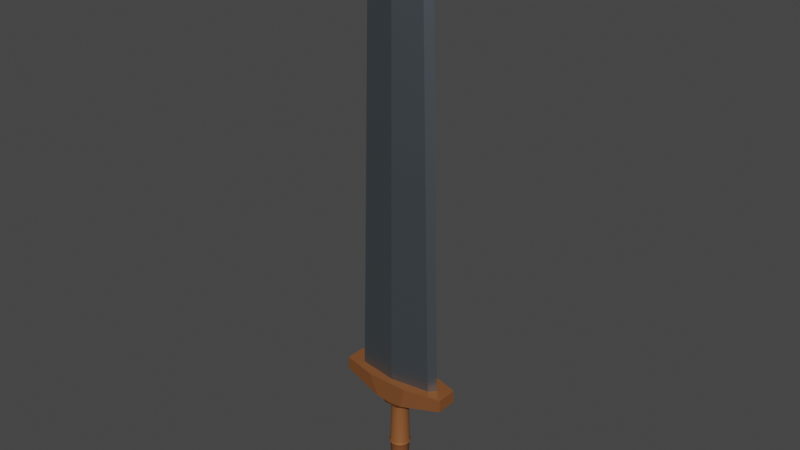 # Source: Sword.blend  (saved by Blender 2.93.20; exported with 4.5.12 LTS)
import bpy
from mathutils import Matrix  # noqa: F401  (used for matrix-valued properties, if any)

bpy.ops.wm.read_factory_settings(use_empty=True)
scene = bpy.context.scene
scene.name = 'Scene'

# ---- collections
col_collection = bpy.data.collections.new('Collection'); scene.collection.children.link(col_collection)

# ---- materials (node trees are filled in below, after node groups)
mat_sword_mat = bpy.data.materials.new('Sword_MAT')
mat_sword_mat.alpha_threshold = 0.0
mat_sword_mat.use_transparent_shadow = False
mat_sword_mat.line_color = (0.0, 0.0, 0.0, 1.0)
mat_hilt_mat = bpy.data.materials.new('Hilt_MAT')
mat_hilt_mat.use_transparent_shadow = False

# ---- node groups
ng_auto_smooth = bpy.data.node_groups.new('Auto Smooth', 'GeometryNodeTree')
_s = ng_auto_smooth.interface.new_socket(name='Geometry', in_out='OUTPUT', socket_type='NodeSocketGeometry')
_s = ng_auto_smooth.interface.new_socket(name='Geometry', in_out='INPUT', socket_type='NodeSocketGeometry')
_s = ng_auto_smooth.interface.new_socket(name='Angle', in_out='INPUT', socket_type='NodeSocketFloat')
_s.subtype = 'ANGLE'
_s.min_value = 0.0
_s.max_value = 3.142
ng_auto_smooth.is_modifier = True
_N = ng_auto_smooth.nodes; _L = ng_auto_smooth.links
n0 = _N.new('NodeGroupOutput'); n0.name = 'Group Output'; n0.location = (480, -100)
n1 = _N.new('NodeGroupInput'); n1.name = 'Group Input'; n1.location = (-420, -300)
n2 = _N.new('NodeGroupInput'); n2.name = 'Group Input.001'; n2.location = (-60, -100)
n3 = _N.new('GeometryNodeSetShadeSmooth'); n3.name = 'Set Shade Smooth'; n3.location = (120, -100)
n3.domain = 'EDGE'
n4 = _N.new('GeometryNodeSetShadeSmooth'); n4.name = 'Set Shade Smooth.001'; n4.location = (300, -100)
n5 = _N.new('GeometryNodeInputMeshEdgeAngle'); n5.name = 'Edge Angle'; n5.location = (-420, -220)
n6 = _N.new('GeometryNodeInputEdgeSmooth'); n6.name = 'Is Edge Smooth'; n6.location = (-60, -160)
n7 = _N.new('GeometryNodeInputShadeSmooth'); n7.name = 'Is Face Smooth'; n7.location = (-240, -340)
n8 = _N.new('FunctionNodeBooleanMath'); n8.name = 'Boolean Math'; n8.location = (-60, -220)
n9 = _N.new('FunctionNodeCompare'); n9.name = 'Compare'; n9.location = (-240, -180)
n9.operation = 'LESS_EQUAL'
_L.new(n5.outputs[0], n9.inputs[0])
_L.new(n4.outputs[0], n0.inputs[0])
_L.new(n1.outputs[1], n9.inputs[1])
_L.new(n9.outputs[0], n8.inputs[0])
_L.new(n7.outputs[0], n8.inputs[1])
_L.new(n2.outputs[0], n3.inputs[0])
_L.new(n6.outputs[0], n3.inputs[1])
_L.new(n3.outputs[0], n4.inputs[0])
_L.new(n8.outputs[0], n3.inputs[2])
n0.is_active_output = True

# ---- material node trees
mat_sword_mat.use_nodes = True; mat_sword_mat.node_tree.nodes.clear()
_N = mat_sword_mat.node_tree.nodes; _L = mat_sword_mat.node_tree.links
n0 = _N.new('ShaderNodeOutputMaterial'); n0.name = 'Material Output'; n0.location = (300, 300)
n1 = _N.new('ShaderNodeBsdfPrincipled'); n1.name = 'Principled BSDF'; n1.location = (10, 300)
n1.distribution = 'GGX'
n1.subsurface_method = 'BURLEY'
n1.inputs[0].default_value = (0.2025, 0.237, 0.2668, 1.0)
n1.inputs[1].default_value = 0.875
n1.inputs[2].default_value = 0.4
n1.inputs[3].default_value = 1.45
n1.inputs[13].default_value = 0.0
n1.inputs[27].default_value = (0.0, 0.0, 0.0, 1.0)
n1.inputs[28].default_value = 1.0
_L.new(n1.outputs[0], n0.inputs[0])
n0.is_active_output = True
mat_hilt_mat.use_nodes = True; mat_hilt_mat.node_tree.nodes.clear()
_N = mat_hilt_mat.node_tree.nodes; _L = mat_hilt_mat.node_tree.links
n0 = _N.new('ShaderNodeBsdfPrincipled'); n0.name = 'Principled BSDF'; n0.location = (10, 300)
n0.distribution = 'GGX'
n0.subsurface_method = 'BURLEY'
n0.inputs[0].default_value = (0.3264, 0.1226, 0.04462, 1.0)
n0.inputs[1].default_value = 0.3824
n0.inputs[3].default_value = 1.45
n0.inputs[13].default_value = 0.0
n0.inputs[27].default_value = (0.0, 0.0, 0.0, 1.0)
n0.inputs[28].default_value = 1.0
n1 = _N.new('ShaderNodeOutputMaterial'); n1.name = 'Material Output'; n1.location = (300, 300)
_L.new(n0.outputs[0], n1.inputs[0])
n1.is_active_output = True

# ---- world
world_world = bpy.data.worlds.new('World'); scene.world = world_world
world_world.use_nodes = True; world_world.node_tree.nodes.clear()
_N = world_world.node_tree.nodes; _L = world_world.node_tree.links
n0 = _N.new('ShaderNodeOutputWorld'); n0.name = 'World Output'; n0.location = (300, 300)
n1 = _N.new('ShaderNodeBackground'); n1.name = 'Background'; n1.location = (10, 300)
n1.inputs[0].default_value = (0.05088, 0.05088, 0.05088, 1.0)
_L.new(n1.outputs[0], n0.inputs[0])
n0.is_active_output = True
world_world.color = (0.05088, 0.05088, 0.05088)
world_world.use_sun_shadow = False
world_world.sun_shadow_jitter_overblur = 0.0

# ---- meshes
me_cube = bpy.data.meshes.new('Cube')
me_cube.from_pydata([(0.1538, 0.03032, 2.383), (0.2129, 0.03592, 0.2383), (0.1538, -0.03032, 2.383), (0.2129, -0.03592, 0.2383), (0.1832, 0.0, 2.522), (0.2452, 0.0, 0.2383), (0.1834, 0.03312, 1.311), (0.1834, -0.03312, 1.311), (0.2142, 0.0, 1.38), (-0.1538, 0.03032, 2.383), (-0.2129, 0.03592, 0.2383), (-0.1538, -0.03032, 2.383), (-0.2129, -0.03592, 0.2383), (-0.1832, 0.0, 2.522), (-0.2452, 0.0, 0.2383), (0.0, 0.06889, 0.2383), (0.0, -0.05814, 2.383), (0.0, -0.06889, 0.2383), (0.0, 0.05814, 2.383), (0.0, 0.0, 0.2383), (0.0, 0.0, 2.789), (-0.1834, 0.03312, 1.311), (-0.1834, -0.03312, 1.311), (-0.2142, 0.0, 1.38), (0.0, 0.06351, 1.311), (0.0, -0.06351, 1.311), (0.3056, -0.05653, 0.2405), (0.3056, -0.05653, 0.3098), (0.3056, 0.05653, 0.2405), (0.3056, 0.05653, 0.3098), (0.06142, -0.05994, 0.1573), (0.06142, 0.05994, 0.1573), (0.1144, 0.1041, 0.3135), (0.07465, -0.08903, 0.1838), (0.07465, 0.08903, 0.1838), (0.1144, -0.1041, 0.3135), (0.3056, 0.0, 0.2405), (0.3056, 0.0, 0.3098), (0.07225, 0.0, 0.1573), (0.1144, 0.0, 0.3135), (0.07465, 0.0, 0.1838), (0.03612, 0.07673, 0.1573), (0.03612, -0.07673, 0.1573), (0.05722, -0.1041, 0.3135), (0.05722, 0.1041, 0.3135), (0.03732, 0.08903, 0.1818), (0.03612, 0.0, 0.1573), (0.05722, 0.0, 0.3135), (0.03732, -0.08903, 0.1818), (-0.3056, -0.05653, 0.2405), (-0.3056, -0.05653, 0.3098), (-0.3056, 0.05653, 0.2405), (-0.3056, 0.05653, 0.3098), (0.0, 0.07673, 0.1573), (0.0, 0.1041, 0.3135), (0.0, -0.07673, 0.1573), (0.0, -0.1041, 0.3135), (-0.06142, -0.05994, 0.1573), (-0.06142, 0.05994, 0.1573), (-0.1144, 0.1041, 0.3135), (-0.07465, -0.08903, 0.1838), (-0.07465, 0.08903, 0.1838), (-0.1144, -0.1041, 0.3135), (0.0, -0.08903, 0.1799), (0.0, 0.08903, 0.1799), (-0.3056, 0.0, 0.2405), (-0.3056, 0.0, 0.3098), (0.0, 0.0, 0.3135), (0.0, 0.0, 0.1573), (-0.07225, 0.0, 0.1573), (-0.1144, 0.0, 0.3135), (-0.07465, 0.0, 0.1838), (-0.03612, 0.07673, 0.1573), (-0.03612, -0.07673, 0.1573), (-0.05722, -0.1041, 0.3135), (-0.05722, 0.1041, 0.3135), (-0.03732, 0.08903, 0.1818), (-0.03612, 0.0, 0.1573), (-0.05722, 0.0, 0.3135), (-0.03732, -0.08903, 0.1818), (6.047e-10, 0.008738, -0.4437), (0.0, 0.05823, 0.1709), (0.003344, 0.008073, -0.4437), (0.02229, 0.0538, 0.1709), (0.006179, 0.006179, -0.4437), (0.04118, 0.04118, 0.1709), (0.008073, 0.003344, -0.4437), (0.0538, 0.02229, 0.1709), (0.008738, -9.003e-10, -0.4437), (0.05823, -2.546e-09, 0.1709), (0.008073, -0.003344, -0.4437), (0.0538, -0.02229, 0.1709), (0.006179, -0.006179, -0.4437), (0.04118, -0.04118, 0.1709), (0.003344, -0.008073, -0.4437), (0.02229, -0.0538, 0.1709), (-1.592e-10, -0.008738, -0.4437), (-5.091e-09, -0.05823, 0.1709), (-0.003344, -0.008073, -0.4437), (-0.02229, -0.0538, 0.1709), (-0.006179, -0.006179, -0.4437), (-0.04118, -0.04118, 0.1709), (-0.008073, -0.003344, -0.4437), (-0.0538, -0.02229, 0.1709), (-0.008738, -4.141e-10, -0.4437), (-0.05823, 6.944e-10, 0.1709), (-0.008073, 0.003344, -0.4437), (-0.0538, 0.02229, 0.1709), (-0.006179, 0.006179, -0.4437), (-0.04118, 0.04118, 0.1709), (-0.003344, 0.008073, -0.4437), (-0.02229, 0.0538, 0.1709), (0.0, 0.05823, -0.3891), (0.02229, 0.0538, -0.3891), (0.04118, 0.04118, -0.3891), (0.0538, 0.02229, -0.3891), (0.05823, -2.546e-09, -0.3891), (0.0538, -0.02229, -0.3891), (0.04118, -0.04118, -0.3891), (0.02229, -0.0538, -0.3891), (-5.091e-09, -0.05823, -0.3891), (-0.02229, -0.0538, -0.3891), (-0.04118, -0.04118, -0.3891), (-0.0538, -0.02229, -0.3891), (-0.05823, 6.944e-10, -0.3891), (-0.0538, 0.02229, -0.3891), (-0.04118, 0.04118, -0.3891), (-0.02229, 0.0538, -0.3891), (0.01382, 0.03336, -0.4183), (0.02553, 0.02553, -0.4183), (0.03336, 0.01382, -0.4183), (0.03611, -1.88e-09, -0.4183), (0.03336, -0.01382, -0.4183), (0.02553, -0.02553, -0.4183), (0.01382, -0.03336, -0.4183), (-2.978e-09, -0.03611, -0.4183), (-0.01382, -0.03336, -0.4183), (-0.02553, -0.02553, -0.4183), (-0.03336, -0.01382, -0.4183), (-0.03611, 1.284e-10, -0.4183), (-0.03336, 0.01382, -0.4183), (-0.02553, 0.02553, -0.4183), (-0.01382, 0.03336, -0.4183), (1.787e-10, 0.03611, -0.4183), (-7.698e-12, 0.05906, -0.1091), (0.0226, 0.05457, -0.1091), (0.04176, 0.04176, -0.1091), (0.05457, 0.0226, -0.1091), (0.05906, -2.585e-09, -0.1091), (0.05457, -0.0226, -0.1091), (0.04176, -0.04176, -0.1091), (0.0226, -0.05457, -0.1091), (-5.171e-09, -0.05906, -0.1091), (-0.0226, -0.05457, -0.1091), (-0.04176, -0.04176, -0.1091), (-0.05457, -0.0226, -0.1091), (-0.05906, 7.014e-10, -0.1091), (-0.05457, 0.0226, -0.1091), (-0.04176, 0.04176, -0.1091), (-0.0226, 0.05457, -0.1091), (0.0173, 0.04177, -0.3176), (0.03197, 0.03197, -0.3176), (0.04177, 0.0173, -0.3176), (0.04521, -1.885e-09, -0.3176), (0.04177, -0.0173, -0.3176), (0.03197, -0.03197, -0.3176), (0.0173, -0.04177, -0.3176), (-3.794e-09, -0.04521, -0.3176), (-0.0173, -0.04177, -0.3176), (-0.03197, -0.03197, -0.3176), (-0.04177, -0.0173, -0.3176), (-0.04521, 6.301e-10, -0.3176), (-0.04177, 0.0173, -0.3176), (-0.03197, 0.03197, -0.3176), (-0.0173, 0.04177, -0.3176), (1.591e-10, 0.04521, -0.3176), (9.559e-11, 0.04392, -0.2934), (0.01681, 0.04058, -0.2934), (0.03106, 0.03106, -0.2934), (0.04058, 0.01681, -0.2934), (0.04392, -1.844e-09, -0.2934), (0.04058, -0.01681, -0.2934), (0.03106, -0.03106, -0.2934), (0.01681, -0.04058, -0.2934), (-3.744e-09, -0.04392, -0.2934), (-0.01681, -0.04058, -0.2934), (-0.03106, -0.03106, -0.2934), (-0.04058, -0.01681, -0.2934), (-0.04392, 5.993e-10, -0.2934), (-0.04058, 0.01681, -0.2934), (-0.03106, 0.03106, -0.2934), (-0.01681, 0.04058, -0.2934), (0.01935, 0.04671, -0.3055), (0.03575, 0.03575, -0.3055), (0.04671, 0.01935, -0.3055), (0.05056, -2.17e-09, -0.3055), (0.04671, -0.01935, -0.3055), (0.03575, -0.03575, -0.3055), (0.01935, -0.04671, -0.3055), (-4.317e-09, -0.05056, -0.3055), (-0.01935, -0.04671, -0.3055), (-0.03575, -0.03575, -0.3055), (-0.04671, -0.01935, -0.3055), (-0.05056, 6.427e-10, -0.3055), (-0.04671, 0.01935, -0.3055), (-0.03575, 0.03575, -0.3055), (-0.01935, 0.04671, -0.3055), (1.024e-10, 0.05056, -0.3055), (4.14e-11, 0.05113, -0.1232), (0.01957, 0.04724, -0.1232), (0.03616, 0.03616, -0.1232), (0.04724, 0.01957, -0.1232), (0.05113, -2.173e-09, -0.1232), (0.04724, -0.01957, -0.1232), (0.03616, -0.03616, -0.1232), (0.01957, -0.04724, -0.1232), (-4.429e-09, -0.05113, -0.1232), (-0.01957, -0.04724, -0.1232), (-0.03616, -0.03616, -0.1232), (-0.04724, -0.01957, -0.1232), (-0.05113, 6.72e-10, -0.1232), (-0.04724, 0.01957, -0.1232), (-0.03616, 0.03616, -0.1232), (-0.01957, 0.04724, -0.1232), (3.355e-11, 0.05231, -0.09392), (0.02002, 0.04833, -0.09392), (0.03699, 0.03699, -0.09392), (0.04833, 0.02002, -0.09392), (0.05231, -2.23e-09, -0.09392), (0.04833, -0.02002, -0.09392), (0.03699, -0.03699, -0.09392), (0.02002, -0.04833, -0.09392), (-4.539e-09, -0.05231, -0.09392), (-0.02002, -0.04833, -0.09392), (-0.03699, -0.03699, -0.09392), (-0.04833, -0.02002, -0.09392), (-0.05231, 6.798e-10, -0.09392), (-0.04833, 0.02002, -0.09392), (-0.03699, 0.03699, -0.09392), (-0.02002, 0.04833, -0.09392), (1.832e-10, 0.04618, 0.1375), (0.01767, 0.04267, 0.1375), (0.03266, 0.03266, 0.1375), (0.04267, 0.01767, 0.1375), (0.04618, -2.053e-09, 0.1375), (0.04267, -0.01767, 0.1375), (0.03266, -0.03266, 0.1375), (0.01767, -0.04267, 0.1375), (-3.854e-09, -0.04618, 0.1375), (-0.01767, -0.04267, 0.1375), (-0.03266, -0.03266, 0.1375), (-0.04267, -0.01767, 0.1375), (-0.04618, 5.165e-10, 0.1375), (-0.04267, 0.01767, 0.1375), (-0.03266, 0.03266, 0.1375), (-0.01767, 0.04267, 0.1375), (1.203e-10, 0.05598, 0.1428), (0.02142, 0.05172, 0.1428), (0.03958, 0.03958, 0.1428), (0.05172, 0.02142, 0.1428), (0.05598, -2.436e-09, 0.1428), (0.05172, -0.02142, 0.1428), (0.03958, -0.03958, 0.1428), (0.02142, -0.05172, 0.1428), (-4.774e-09, -0.05598, 0.1428), (-0.02142, -0.05172, 0.1428), (-0.03958, -0.03958, 0.1428), (-0.05172, -0.02142, 0.1428), (-0.05598, 6.785e-10, 0.1428), (-0.05172, 0.02142, 0.1428), (-0.03958, 0.03958, 0.1428), (-0.02142, 0.05172, 0.1428)], [], [(19, 5, 3, 17), (8, 4, 2, 7), (24, 18, 0, 6), (6, 0, 4, 8), (15, 1, 5, 19), (0, 18, 20, 4), (7, 2, 16, 25), (4, 20, 16, 2), (3, 7, 25, 17), (1, 6, 8, 5), (15, 24, 6, 1), (5, 8, 7, 3), (19, 17, 12, 14), (23, 22, 11, 13), (24, 21, 9, 18), (21, 23, 13, 9), (15, 19, 14, 10), (9, 13, 20, 18), (22, 25, 16, 11), (13, 11, 16, 20), (12, 17, 25, 22), (10, 14, 23, 21), (15, 10, 21, 24), (14, 12, 22, 23), (34, 32, 29, 28), (36, 37, 27, 26), (40, 36, 26, 33), (47, 67, 56, 43), (48, 43, 56, 63), (46, 38, 30, 42), (45, 44, 32, 34), (37, 39, 35, 27), (26, 27, 35, 33), (38, 40, 33, 30), (42, 48, 63, 55), (41, 45, 34, 31), (31, 34, 40, 38), (29, 32, 39, 37), (41, 31, 38, 46), (44, 54, 67, 47), (34, 28, 36, 40), (28, 29, 37, 36), (32, 44, 47, 39), (53, 41, 46, 68), (53, 64, 45, 41), (30, 33, 48, 42), (64, 54, 44, 45), (68, 46, 42, 55), (33, 35, 43, 48), (39, 47, 43, 35), (61, 51, 52, 59), (65, 49, 50, 66), (71, 60, 49, 65), (78, 74, 56, 67), (79, 63, 56, 74), (77, 73, 57, 69), (76, 61, 59, 75), (66, 50, 62, 70), (49, 60, 62, 50), (69, 57, 60, 71), (73, 55, 63, 79), (72, 58, 61, 76), (58, 69, 71, 61), (52, 66, 70, 59), (72, 77, 69, 58), (75, 78, 67, 54), (61, 71, 65, 51), (51, 65, 66, 52), (59, 70, 78, 75), (53, 68, 77, 72), (53, 72, 76, 64), (57, 73, 79, 60), (64, 76, 75, 54), (68, 55, 73, 77), (60, 79, 74, 62), (70, 62, 74, 78), (256, 81, 83, 257), (257, 83, 85, 258), (258, 85, 87, 259), (259, 87, 89, 260), (260, 89, 91, 261), (261, 91, 93, 262), (262, 93, 95, 263), (263, 95, 97, 264), (264, 97, 99, 265), (265, 99, 101, 266), (266, 101, 103, 267), (267, 103, 105, 268), (268, 105, 107, 269), (269, 107, 109, 270), (83, 81, 111, 109, 107, 105, 103, 101, 99, 97, 95, 93, 91, 89, 87, 85), (270, 109, 111, 271), (271, 111, 81, 256), (80, 82, 84, 86, 88, 90, 92, 94, 96, 98, 100, 102, 104, 106, 108, 110), (142, 127, 112, 143), (141, 126, 127, 142), (140, 125, 126, 141), (139, 124, 125, 140), (138, 123, 124, 139), (137, 122, 123, 138), (136, 121, 122, 137), (135, 120, 121, 136), (134, 119, 120, 135), (133, 118, 119, 134), (132, 117, 118, 133), (131, 116, 117, 132), (130, 115, 116, 131), (129, 114, 115, 130), (128, 113, 114, 129), (143, 112, 113, 128), (80, 143, 128, 82), (82, 128, 129, 84), (84, 129, 130, 86), (86, 130, 131, 88), (88, 131, 132, 90), (90, 132, 133, 92), (92, 133, 134, 94), (94, 134, 135, 96), (96, 135, 136, 98), (98, 136, 137, 100), (100, 137, 138, 102), (102, 138, 139, 104), (104, 139, 140, 106), (106, 140, 141, 108), (108, 141, 142, 110), (110, 142, 143, 80), (223, 159, 144, 208), (222, 158, 159, 223), (221, 157, 158, 222), (220, 156, 157, 221), (219, 155, 156, 220), (218, 154, 155, 219), (217, 153, 154, 218), (216, 152, 153, 217), (215, 151, 152, 216), (214, 150, 151, 215), (213, 149, 150, 214), (212, 148, 149, 213), (211, 147, 148, 212), (210, 146, 147, 211), (209, 145, 146, 210), (208, 144, 145, 209), (112, 175, 160, 113), (113, 160, 161, 114), (114, 161, 162, 115), (115, 162, 163, 116), (116, 163, 164, 117), (117, 164, 165, 118), (118, 165, 166, 119), (119, 166, 167, 120), (120, 167, 168, 121), (121, 168, 169, 122), (122, 169, 170, 123), (123, 170, 171, 124), (124, 171, 172, 125), (125, 172, 173, 126), (126, 173, 174, 127), (127, 174, 175, 112), (207, 176, 177, 192), (192, 177, 178, 193), (193, 178, 179, 194), (194, 179, 180, 195), (195, 180, 181, 196), (196, 181, 182, 197), (197, 182, 183, 198), (198, 183, 184, 199), (199, 184, 185, 200), (200, 185, 186, 201), (201, 186, 187, 202), (202, 187, 188, 203), (203, 188, 189, 204), (204, 189, 190, 205), (205, 190, 191, 206), (206, 191, 176, 207), (174, 206, 207, 175), (173, 205, 206, 174), (172, 204, 205, 173), (171, 203, 204, 172), (170, 202, 203, 171), (169, 201, 202, 170), (168, 200, 201, 169), (167, 199, 200, 168), (166, 198, 199, 167), (165, 197, 198, 166), (164, 196, 197, 165), (163, 195, 196, 164), (162, 194, 195, 163), (161, 193, 194, 162), (160, 192, 193, 161), (175, 207, 192, 160), (176, 208, 209, 177), (177, 209, 210, 178), (178, 210, 211, 179), (179, 211, 212, 180), (180, 212, 213, 181), (181, 213, 214, 182), (182, 214, 215, 183), (183, 215, 216, 184), (184, 216, 217, 185), (185, 217, 218, 186), (186, 218, 219, 187), (187, 219, 220, 188), (188, 220, 221, 189), (189, 221, 222, 190), (190, 222, 223, 191), (191, 223, 208, 176), (159, 239, 224, 144), (158, 238, 239, 159), (157, 237, 238, 158), (156, 236, 237, 157), (155, 235, 236, 156), (154, 234, 235, 155), (153, 233, 234, 154), (152, 232, 233, 153), (151, 231, 232, 152), (150, 230, 231, 151), (149, 229, 230, 150), (148, 228, 229, 149), (147, 227, 228, 148), (146, 226, 227, 147), (145, 225, 226, 146), (144, 224, 225, 145), (239, 255, 240, 224), (238, 254, 255, 239), (237, 253, 254, 238), (236, 252, 253, 237), (235, 251, 252, 236), (234, 250, 251, 235), (233, 249, 250, 234), (232, 248, 249, 233), (231, 247, 248, 232), (230, 246, 247, 231), (229, 245, 246, 230), (228, 244, 245, 229), (227, 243, 244, 228), (226, 242, 243, 227), (225, 241, 242, 226), (224, 240, 241, 225), (255, 271, 256, 240), (254, 270, 271, 255), (253, 269, 270, 254), (252, 268, 269, 253), (251, 267, 268, 252), (250, 266, 267, 251), (249, 265, 266, 250), (248, 264, 265, 249), (247, 263, 264, 248), (246, 262, 263, 247), (245, 261, 262, 246), (244, 260, 261, 245), (243, 259, 260, 244), (242, 258, 259, 243), (241, 257, 258, 242), (240, 256, 257, 241)])
me_cube.polygons.foreach_set('use_smooth', [True] * 254)
me_cube.polygons.foreach_set('material_index', [0, 0, 0, 0, 0, 0, 0, 0, 0, 0, 0, 0, 0, 0, 0, 0, 0, 0, 0, 0, 0, 0, 0, 0, 1, 1, 1, 1, 1, 1, 1, 1, 1, 1, 1, 1, 1, 1, 1, 1, 1, 1, 1, 1, 1, 1, 1, 1, 1, 1, 1, 1, 1, 1, 1, 1, 1, 1, 1, 1, 1, 1, 1, 1, 1, 1, 1, 1, 1, 1, 1, 1, 1, 1, 1, 1, 1, 1, 1, 1, 1, 1, 1, 1, 1, 1, 1, 1, 1, 1, 1, 1, 1, 1, 1, 1, 1, 1, 1, 1, 1, 1, 1, 1, 1, 1, 1, 1, 1, 1, 1, 1, 1, 1, 1, 1, 1, 1, 1, 1, 1, 1, 1, 1, 1, 1, 1, 1, 1, 1, 1, 1, 1, 1, 1, 1, 1, 1, 1, 1, 1, 1, 1, 1, 1, 1, 1, 1, 1, 1, 1, 1, 1, 1, 1, 1, 1, 1, 1, 1, 1, 1, 1, 1, 1, 1, 1, 1, 1, 1, 1, 1, 1, 1, 1, 1, 1, 1, 1, 1, 1, 1, 1, 1, 1, 1, 1, 1, 1, 1, 1, 1, 1, 1, 1, 1, 1, 1, 1, 1, 1, 1, 1, 1, 1, 1, 1, 1, 1, 1, 1, 1, 1, 1, 1, 1, 1, 1, 1, 1, 1, 1, 1, 1, 1, 1, 1, 1, 1, 1, 1, 1, 1, 1, 1, 1, 1, 1, 1, 1, 1, 1, 1, 1, 1, 1, 1, 1, 1, 1, 1, 1, 1, 1])
_k = set([(15, 24), (16, 20), (16, 25), (17, 25), (18, 20), (18, 24), (32, 34), (33, 35), (33, 48), (34, 45), (45, 64), (48, 63), (59, 61), (60, 62), (60, 79), (61, 76), (63, 79), (64, 76)])
me_cube.attributes.new('sharp_edge', 'BOOLEAN', 'EDGE').data.foreach_set('value', [ (min(e.vertices), max(e.vertices)) in _k for e in me_cube.edges])
_uv = me_cube.uv_layers.new(name='UVMap')
_uv.uv.foreach_set('vector', [0.25, 0.625, 0.375, 0.625, 0.375, 0.75, 0.25, 0.75, 0.5, 0.625, 0.625, 0.625, 0.625, 0.75, 0.5, 0.75, 0.5, 0.375, 0.625, 0.375, 0.625, 0.5, 0.5, 0.5, 0.5, 0.5, 0.625, 0.5, 0.625, 0.625, 0.5, 0.625, 0.25, 0.5, 0.375, 0.5, 0.375, 0.625, 0.25, 0.625, 0.625, 0.5, 0.75, 0.5, 0.75, 0.625, 0.625, 0.625, 0.5, 0.75, 0.625, 0.75, 0.625, 0.875, 0.5, 0.875, 0.625, 0.625, 0.75, 0.625, 0.75, 0.75, 0.625, 0.75, 0.375, 0.75, 0.5, 0.75, 0.5, 0.875, 0.375, 0.875, 0.375, 0.5, 0.5, 0.5, 0.5, 0.625, 0.375, 0.625, 0.375, 0.375, 0.5, 0.375, 0.5, 0.5, 0.375, 0.5, 0.375, 0.625, 0.5, 0.625, 0.5, 0.75, 0.375, 0.75, 0.25, 0.625, 0.25, 0.75, 0.375, 0.75, 0.375, 0.625, 0.5, 0.625, 0.5, 0.75, 0.625, 0.75, 0.625, 0.625, 0.5, 0.375, 0.5, 0.5, 0.625, 0.5, 0.625, 0.375, 0.5, 0.5, 0.5, 0.625, 0.625, 0.625, 0.625, 0.5, 0.25, 0.5, 0.25, 0.625, 0.375, 0.625, 0.375, 0.5, 0.625, 0.5, 0.625, 0.625, 0.75, 0.625, 0.75, 0.5, 0.5, 0.75, 0.5, 0.875, 0.625, 0.875, 0.625, 0.75, 0.625, 0.625, 0.625, 0.75, 0.75, 0.75, 0.75, 0.625, 0.375, 0.75, 0.375, 0.875, 0.5, 0.875, 0.5, 0.75, 0.375, 0.5, 0.375, 0.625, 0.5, 0.625, 0.5, 0.5, 0.375, 0.375, 0.375, 0.5, 0.5, 0.5, 0.5, 0.375, 0.375, 0.625, 0.375, 0.75, 0.5, 0.75, 0.5, 0.625, 0.375, 0.447, 0.625, 0.447, 0.625, 0.5, 0.375, 0.5, 0.375, 0.625, 0.625, 0.625, 0.625, 0.75, 0.375, 0.75, 0.322, 0.625, 0.375, 0.625, 0.375, 0.75, 0.322, 0.75, 0.714, 0.625, 0.75, 0.625, 0.75, 0.75, 0.714, 0.75, 0.4967, 0.839, 0.625, 0.839, 0.625, 0.875, 0.5, 0.875, 0.286, 0.625, 0.322, 0.625, 0.322, 0.75, 0.286, 0.75, 0.4967, 0.411, 0.625, 0.411, 0.625, 0.447, 0.4934, 0.447, 0.625, 0.625, 0.678, 0.625, 0.678, 0.75, 0.625, 0.75, 0.375, 0.75, 0.625, 0.75, 0.625, 0.803, 0.375, 0.803, 0.322, 0.625, 0.322, 0.625, 0.322, 0.75, 0.322, 0.75, 0.375, 0.839, 0.4967, 0.839, 0.5, 0.875, 0.375, 0.875, 0.375, 0.411, 0.4967, 0.411, 0.4934, 0.447, 0.375, 0.447, 0.322, 0.5, 0.322, 0.5, 0.322, 0.625, 0.322, 0.625, 0.625, 0.5, 0.678, 0.5, 0.678, 0.625, 0.625, 0.625, 0.286, 0.5, 0.322, 0.5, 0.322, 0.625, 0.286, 0.625, 0.714, 0.5, 0.75, 0.5, 0.75, 0.625, 0.714, 0.625, 0.322, 0.5, 0.375, 0.5, 0.375, 0.625, 0.322, 0.625, 0.375, 0.5, 0.625, 0.5, 0.625, 0.625, 0.375, 0.625, 0.678, 0.5, 0.714, 0.5, 0.714, 0.625, 0.678, 0.625, 0.25, 0.5, 0.286, 0.5, 0.286, 0.625, 0.25, 0.625, 0.375, 0.375, 0.5, 0.375, 0.4967, 0.411, 0.375, 0.411, 0.375, 0.803, 0.4934, 0.803, 0.4967, 0.839, 0.375, 0.839, 0.5, 0.375, 0.625, 0.375, 0.625, 0.411, 0.4967, 0.411, 0.25, 0.625, 0.286, 0.625, 0.286, 0.75, 0.25, 0.75, 0.4934, 0.803, 0.625, 0.803, 0.625, 0.839, 0.4967, 0.839, 0.678, 0.625, 0.714, 0.625, 0.714, 0.75, 0.678, 0.75, 0.375, 0.447, 0.375, 0.5, 0.625, 0.5, 0.625, 0.447, 0.375, 0.625, 0.375, 0.75, 0.625, 0.75, 0.625, 0.625, 0.322, 0.625, 0.322, 0.75, 0.375, 0.75, 0.375, 0.625, 0.714, 0.625, 0.714, 0.75, 0.75, 0.75, 0.75, 0.625, 0.4967, 0.839, 0.5, 0.875, 0.625, 0.875, 0.625, 0.839, 0.286, 0.625, 0.286, 0.75, 0.322, 0.75, 0.322, 0.625, 0.4967, 0.411, 0.4934, 0.447, 0.625, 0.447, 0.625, 0.411, 0.625, 0.625, 0.625, 0.75, 0.678, 0.75, 0.678, 0.625, 0.375, 0.75, 0.375, 0.803, 0.625, 0.803, 0.625, 0.75, 0.322, 0.625, 0.322, 0.75, 0.322, 0.75, 0.322, 0.625, 0.375, 0.839, 0.375, 0.875, 0.5, 0.875, 0.4967, 0.839, 0.375, 0.411, 0.375, 0.447, 0.4934, 0.447, 0.4967, 0.411, 0.322, 0.5, 0.322, 0.625, 0.322, 0.625, 0.322, 0.5, 0.625, 0.5, 0.625, 0.625, 0.678, 0.625, 0.678, 0.5, 0.286, 0.5, 0.286, 0.625, 0.322, 0.625, 0.322, 0.5, 0.714, 0.5, 0.714, 0.625, 0.75, 0.625, 0.75, 0.5, 0.322, 0.5, 0.322, 0.625, 0.375, 0.625, 0.375, 0.5, 0.375, 0.5, 0.375, 0.625, 0.625, 0.625, 0.625, 0.5, 0.678, 0.5, 0.678, 0.625, 0.714, 0.625, 0.714, 0.5, 0.25, 0.5, 0.25, 0.625, 0.286, 0.625, 0.286, 0.5, 0.375, 0.375, 0.375, 0.411, 0.4967, 0.411, 0.5, 0.375, 0.375, 0.803, 0.375, 0.839, 0.4967, 0.839, 0.4934, 0.803, 0.5, 0.375, 0.4967, 0.411, 0.625, 0.411, 0.625, 0.375, 0.25, 0.625, 0.25, 0.75, 0.286, 0.75, 0.286, 0.625, 0.4934, 0.803, 0.4967, 0.839, 0.625, 0.839, 0.625, 0.803, 0.678, 0.625, 0.678, 0.75, 0.714, 0.75, 0.714, 0.625, 1.0, 0.9875, 1.0, 1.0, 0.9375, 1.0, 0.9375, 0.9875, 0.9375, 0.9875, 0.9375, 1.0, 0.875, 1.0, 0.875, 0.9875, 0.875, 0.9875, 0.875, 1.0, 0.8125, 1.0, 0.8125, 0.9875, 0.8125, 0.9875, 0.8125, 1.0, 0.75, 1.0, 0.75, 0.9875, 0.75, 0.9875, 0.75, 1.0, 0.6875, 1.0, 0.6875, 0.9875, 0.6875, 0.9875, 0.6875, 1.0, 0.625, 1.0, 0.625, 0.9875, 0.625, 0.9875, 0.625, 1.0, 0.5625, 1.0, 0.5625, 0.9875, 0.5625, 0.9875, 0.5625, 1.0, 0.5, 1.0, 0.5, 0.9875, 0.5, 0.9875, 0.5, 1.0, 0.4375, 1.0, 0.4375, 0.9875, 0.4375, 0.9875, 0.4375, 1.0, 0.375, 1.0, 0.375, 0.9875, 0.375, 0.9875, 0.375, 1.0, 0.3125, 1.0, 0.3125, 0.9875, 0.3125, 0.9875, 0.3125, 1.0, 0.25, 1.0, 0.25, 0.9875, 0.25, 0.9875, 0.25, 1.0, 0.1875, 1.0, 0.1875, 0.9875, 0.1875, 0.9875, 0.1875, 1.0, 0.125, 1.0, 0.125, 0.9875, 0.3418, 0.4717, 0.25, 0.49, 0.1582, 0.4717, 0.08029, 0.4197, 0.02827, 0.3418, 0.01, 0.25, 0.02827, 0.1582, 0.08029, 0.08029, 0.1582, 0.02827, 0.25, 0.01, 0.3418, 0.02827, 0.4197, 0.08029, 0.4717, 0.1582, 0.49, 0.25, 0.4717, 0.3418, 0.4197, 0.4197, 0.125, 0.9875, 0.125, 1.0, 0.0625, 1.0, 0.0625, 0.9875, 0.0625, 0.9875, 0.0625, 1.0, 0.0, 1.0, 0.0, 0.9875, 0.75, 0.49, 0.8418, 0.4717, 0.9197, 0.4197, 0.9717, 0.3418, 0.99, 0.25, 0.9717, 0.1582, 0.9197, 0.08029, 0.8418, 0.02827, 0.75, 0.01, 0.6582, 0.02827, 0.5803, 0.08029, 0.5283, 0.1582, 0.51, 0.25, 0.5283, 0.3418, 0.5803, 0.4197, 0.6582, 0.4717, 0.0625, 0.5329, 0.0625, 0.5739, 0.0, 0.5739, 0.0, 0.5329, 0.125, 0.5329, 0.125, 0.5739, 0.0625, 0.5739, 0.0625, 0.5329, 0.1875, 0.5329, 0.1875, 0.5739, 0.125, 0.5739, 0.125, 0.5329, 0.25, 0.5329, 0.25, 0.5739, 0.1875, 0.5739, 0.1875, 0.5329, 0.3125, 0.5329, 0.3125, 0.5739, 0.25, 0.5739, 0.25, 0.5329, 0.375, 0.5329, 0.375, 0.5739, 0.3125, 0.5739, 0.3125, 0.5329, 0.4375, 0.5329, 0.4375, 0.5739, 0.375, 0.5739, 0.375, 0.5329, 0.5, 0.5329, 0.5, 0.5739, 0.4375, 0.5739, 0.4375, 0.5329, 0.5625, 0.5329, 0.5625, 0.5739, 0.5, 0.5739, 0.5, 0.5329, 0.625, 0.5329, 0.625, 0.5739, 0.5625, 0.5739, 0.5625, 0.5329, 0.6875, 0.5329, 0.6875, 0.5739, 0.625, 0.5739, 0.625, 0.5329, 0.75, 0.5329, 0.75, 0.5739, 0.6875, 0.5739, 0.6875, 0.5329, 0.8125, 0.5329, 0.8125, 0.5739, 0.75, 0.5739, 0.75, 0.5329, 0.875, 0.5329, 0.875, 0.5739, 0.8125, 0.5739, 0.8125, 0.5329, 0.9375, 0.5329, 0.9375, 0.5739, 0.875, 0.5739, 0.875, 0.5329, 1.0, 0.5329, 1.0, 0.5739, 0.9375, 0.5739, 0.9375, 0.5329, 1.0, 0.5, 1.0, 0.5329, 0.9375, 0.5329, 0.9375, 0.5, 0.9375, 0.5, 0.9375, 0.5329, 0.875, 0.5329, 0.875, 0.5, 0.875, 0.5, 0.875, 0.5329, 0.8125, 0.5329, 0.8125, 0.5, 0.8125, 0.5, 0.8125, 0.5329, 0.75, 0.5329, 0.75, 0.5, 0.75, 0.5, 0.75, 0.5329, 0.6875, 0.5329, 0.6875, 0.5, 0.6875, 0.5, 0.6875, 0.5329, 0.625, 0.5329, 0.625, 0.5, 0.625, 0.5, 0.625, 0.5329, 0.5625, 0.5329, 0.5625, 0.5, 0.5625, 0.5, 0.5625, 0.5329, 0.5, 0.5329, 0.5, 0.5, 0.5, 0.5, 0.5, 0.5329, 0.4375, 0.5329, 0.4375, 0.5, 0.4375, 0.5, 0.4375, 0.5329, 0.375, 0.5329, 0.375, 0.5, 0.375, 0.5, 0.375, 0.5329, 0.3125, 0.5329, 0.3125, 0.5, 0.3125, 0.5, 0.3125, 0.5329, 0.25, 0.5329, 0.25, 0.5, 0.25, 0.5, 0.25, 0.5329, 0.1875, 0.5329, 0.1875, 0.5, 0.1875, 0.5, 0.1875, 0.5329, 0.125, 0.5329, 0.125, 0.5, 0.125, 0.5, 0.125, 0.5329, 0.0625, 0.5329, 0.0625, 0.5, 0.0625, 0.5, 0.0625, 0.5329, 0.0, 0.5329, 0.0, 0.5, 0.0625, 0.7741, 0.0625, 0.787, 0.0, 0.787, 0.0, 0.7741, 0.125, 0.7741, 0.125, 0.787, 0.0625, 0.787, 0.0625, 0.7741, 0.1875, 0.7741, 0.1875, 0.787, 0.125, 0.787, 0.125, 0.7741, 0.25, 0.7741, 0.25, 0.787, 0.1875, 0.787, 0.1875, 0.7741, 0.3125, 0.7741, 0.3125, 0.787, 0.25, 0.787, 0.25, 0.7741, 0.375, 0.7741, 0.375, 0.787, 0.3125, 0.787, 0.3125, 0.7741, 0.4375, 0.7741, 0.4375, 0.787, 0.375, 0.787, 0.375, 0.7741, 0.5, 0.7741, 0.5, 0.787, 0.4375, 0.787, 0.4375, 0.7741, 0.5625, 0.7741, 0.5625, 0.787, 0.5, 0.787, 0.5, 0.7741, 0.625, 0.7741, 0.625, 0.787, 0.5625, 0.787, 0.5625, 0.7741, 0.6875, 0.7741, 0.6875, 0.787, 0.625, 0.787, 0.625, 0.7741, 0.75, 0.7741, 0.75, 0.787, 0.6875, 0.787, 0.6875, 0.7741, 0.8125, 0.7741, 0.8125, 0.787, 0.75, 0.787, 0.75, 0.7741, 0.875, 0.7741, 0.875, 0.787, 0.8125, 0.787, 0.8125, 0.7741, 0.9375, 0.7741, 0.9375, 0.787, 0.875, 0.787, 0.875, 0.7741, 1.0, 0.7741, 1.0, 0.787, 0.9375, 0.787, 0.9375, 0.7741, 1.0, 0.5739, 1.0, 0.6283, 0.9375, 0.6283, 0.9375, 0.5739, 0.9375, 0.5739, 0.9375, 0.6283, 0.875, 0.6283, 0.875, 0.5739, 0.875, 0.5739, 0.875, 0.6283, 0.8125, 0.6283, 0.8125, 0.5739, 0.8125, 0.5739, 0.8125, 0.6283, 0.75, 0.6283, 0.75, 0.5739, 0.75, 0.5739, 0.75, 0.6283, 0.6875, 0.6283, 0.6875, 0.5739, 0.6875, 0.5739, 0.6875, 0.6283, 0.625, 0.6283, 0.625, 0.5739, 0.625, 0.5739, 0.625, 0.6283, 0.5625, 0.6283, 0.5625, 0.5739, 0.5625, 0.5739, 0.5625, 0.6283, 0.5, 0.6283, 0.5, 0.5739, 0.5, 0.5739, 0.5, 0.6283, 0.4375, 0.6283, 0.4375, 0.5739, 0.4375, 0.5739, 0.4375, 0.6283, 0.375, 0.6283, 0.375, 0.5739, 0.375, 0.5739, 0.375, 0.6283, 0.3125, 0.6283, 0.3125, 0.5739, 0.3125, 0.5739, 0.3125, 0.6283, 0.25, 0.6283, 0.25, 0.5739, 0.25, 0.5739, 0.25, 0.6283, 0.1875, 0.6283, 0.1875, 0.5739, 0.1875, 0.5739, 0.1875, 0.6283, 0.125, 0.6283, 0.125, 0.5739, 0.125, 0.5739, 0.125, 0.6283, 0.0625, 0.6283, 0.0625, 0.5739, 0.0625, 0.5739, 0.0625, 0.6283, 0.0, 0.6283, 0.0, 0.5739, 1.0, 0.6375, 1.0, 0.6467, 0.9375, 0.6467, 0.9375, 0.6375, 0.9375, 0.6375, 0.9375, 0.6467, 0.875, 0.6467, 0.875, 0.6375, 0.875, 0.6375, 0.875, 0.6467, 0.8125, 0.6467, 0.8125, 0.6375, 0.8125, 0.6375, 0.8125, 0.6467, 0.75, 0.6467, 0.75, 0.6375, 0.75, 0.6375, 0.75, 0.6467, 0.6875, 0.6467, 0.6875, 0.6375, 0.6875, 0.6375, 0.6875, 0.6467, 0.625, 0.6467, 0.625, 0.6375, 0.625, 0.6375, 0.625, 0.6467, 0.5625, 0.6467, 0.5625, 0.6375, 0.5625, 0.6375, 0.5625, 0.6467, 0.5, 0.6467, 0.5, 0.6375, 0.5, 0.6375, 0.5, 0.6467, 0.4375, 0.6467, 0.4375, 0.6375, 0.4375, 0.6375, 0.4375, 0.6467, 0.375, 0.6467, 0.375, 0.6375, 0.375, 0.6375, 0.375, 0.6467, 0.3125, 0.6467, 0.3125, 0.6375, 0.3125, 0.6375, 0.3125, 0.6467, 0.25, 0.6467, 0.25, 0.6375, 0.25, 0.6375, 0.25, 0.6467, 0.1875, 0.6467, 0.1875, 0.6375, 0.1875, 0.6375, 0.1875, 0.6467, 0.125, 0.6467, 0.125, 0.6375, 0.125, 0.6375, 0.125, 0.6467, 0.0625, 0.6467, 0.0625, 0.6375, 0.0625, 0.6375, 0.0625, 0.6467, 0.0, 0.6467, 0.0, 0.6375, 0.0625, 0.6283, 0.0625, 0.6375, 0.0, 0.6375, 0.0, 0.6283, 0.125, 0.6283, 0.125, 0.6375, 0.0625, 0.6375, 0.0625, 0.6283, 0.1875, 0.6283, 0.1875, 0.6375, 0.125, 0.6375, 0.125, 0.6283, 0.25, 0.6283, 0.25, 0.6375, 0.1875, 0.6375, 0.1875, 0.6283, 0.3125, 0.6283, 0.3125, 0.6375, 0.25, 0.6375, 0.25, 0.6283, 0.375, 0.6283, 0.375, 0.6375, 0.3125, 0.6375, 0.3125, 0.6283, 0.4375, 0.6283, 0.4375, 0.6375, 0.375, 0.6375, 0.375, 0.6283, 0.5, 0.6283, 0.5, 0.6375, 0.4375, 0.6375, 0.4375, 0.6283, 0.5625, 0.6283, 0.5625, 0.6375, 0.5, 0.6375, 0.5, 0.6283, 0.625, 0.6283, 0.625, 0.6375, 0.5625, 0.6375, 0.5625, 0.6283, 0.6875, 0.6283, 0.6875, 0.6375, 0.625, 0.6375, 0.625, 0.6283, 0.75, 0.6283, 0.75, 0.6375, 0.6875, 0.6375, 0.6875, 0.6283, 0.8125, 0.6283, 0.8125, 0.6375, 0.75, 0.6375, 0.75, 0.6283, 0.875, 0.6283, 0.875, 0.6375, 0.8125, 0.6375, 0.8125, 0.6283, 0.9375, 0.6283, 0.9375, 0.6375, 0.875, 0.6375, 0.875, 0.6283, 1.0, 0.6283, 1.0, 0.6375, 0.9375, 0.6375, 0.9375, 0.6283, 1.0, 0.6467, 1.0, 0.7741, 0.9375, 0.7741, 0.9375, 0.6467, 0.9375, 0.6467, 0.9375, 0.7741, 0.875, 0.7741, 0.875, 0.6467, 0.875, 0.6467, 0.875, 0.7741, 0.8125, 0.7741, 0.8125, 0.6467, 0.8125, 0.6467, 0.8125, 0.7741, 0.75, 0.7741, 0.75, 0.6467, 0.75, 0.6467, 0.75, 0.7741, 0.6875, 0.7741, 0.6875, 0.6467, 0.6875, 0.6467, 0.6875, 0.7741, 0.625, 0.7741, 0.625, 0.6467, 0.625, 0.6467, 0.625, 0.7741, 0.5625, 0.7741, 0.5625, 0.6467, 0.5625, 0.6467, 0.5625, 0.7741, 0.5, 0.7741, 0.5, 0.6467, 0.5, 0.6467, 0.5, 0.7741, 0.4375, 0.7741, 0.4375, 0.6467, 0.4375, 0.6467, 0.4375, 0.7741, 0.375, 0.7741, 0.375, 0.6467, 0.375, 0.6467, 0.375, 0.7741, 0.3125, 0.7741, 0.3125, 0.6467, 0.3125, 0.6467, 0.3125, 0.7741, 0.25, 0.7741, 0.25, 0.6467, 0.25, 0.6467, 0.25, 0.7741, 0.1875, 0.7741, 0.1875, 0.6467, 0.1875, 0.6467, 0.1875, 0.7741, 0.125, 0.7741, 0.125, 0.6467, 0.125, 0.6467, 0.125, 0.7741, 0.0625, 0.7741, 0.0625, 0.6467, 0.0625, 0.6467, 0.0625, 0.7741, 0.0, 0.7741, 0.0, 0.6467, 0.0625, 0.787, 0.0625, 0.8014, 0.0, 0.8014, 0.0, 0.787, 0.125, 0.787, 0.125, 0.8014, 0.0625, 0.8014, 0.0625, 0.787, 0.1875, 0.787, 0.1875, 0.8014, 0.125, 0.8014, 0.125, 0.787, 0.25, 0.787, 0.25, 0.8014, 0.1875, 0.8014, 0.1875, 0.787, 0.3125, 0.787, 0.3125, 0.8014, 0.25, 0.8014, 0.25, 0.787, 0.375, 0.787, 0.375, 0.8014, 0.3125, 0.8014, 0.3125, 0.787, 0.4375, 0.787, 0.4375, 0.8014, 0.375, 0.8014, 0.375, 0.787, 0.5, 0.787, 0.5, 0.8014, 0.4375, 0.8014, 0.4375, 0.787, 0.5625, 0.787, 0.5625, 0.8014, 0.5, 0.8014, 0.5, 0.787, 0.625, 0.787, 0.625, 0.8014, 0.5625, 0.8014, 0.5625, 0.787, 0.6875, 0.787, 0.6875, 0.8014, 0.625, 0.8014, 0.625, 0.787, 0.75, 0.787, 0.75, 0.8014, 0.6875, 0.8014, 0.6875, 0.787, 0.8125, 0.787, 0.8125, 0.8014, 0.75, 0.8014, 0.75, 0.787, 0.875, 0.787, 0.875, 0.8014, 0.8125, 0.8014, 0.8125, 0.787, 0.9375, 0.787, 0.9375, 0.8014, 0.875, 0.8014, 0.875, 0.787, 1.0, 0.787, 1.0, 0.8014, 0.9375, 0.8014, 0.9375, 0.787, 0.0625, 0.8014, 0.0625, 0.9749, 0.0, 0.9749, 0.0, 0.8014, 0.125, 0.8014, 0.125, 0.9749, 0.0625, 0.9749, 0.0625, 0.8014, 0.1875, 0.8014, 0.1875, 0.9749, 0.125, 0.9749, 0.125, 0.8014, 0.25, 0.8014, 0.25, 0.9749, 0.1875, 0.9749, 0.1875, 0.8014, 0.3125, 0.8014, 0.3125, 0.9749, 0.25, 0.9749, 0.25, 0.8014, 0.375, 0.8014, 0.375, 0.9749, 0.3125, 0.9749, 0.3125, 0.8014, 0.4375, 0.8014, 0.4375, 0.9749, 0.375, 0.9749, 0.375, 0.8014, 0.5, 0.8014, 0.5, 0.9749, 0.4375, 0.9749, 0.4375, 0.8014, 0.5625, 0.8014, 0.5625, 0.9749, 0.5, 0.9749, 0.5, 0.8014, 0.625, 0.8014, 0.625, 0.9749, 0.5625, 0.9749, 0.5625, 0.8014, 0.6875, 0.8014, 0.6875, 0.9749, 0.625, 0.9749, 0.625, 0.8014, 0.75, 0.8014, 0.75, 0.9749, 0.6875, 0.9749, 0.6875, 0.8014, 0.8125, 0.8014, 0.8125, 0.9749, 0.75, 0.9749, 0.75, 0.8014, 0.875, 0.8014, 0.875, 0.9749, 0.8125, 0.9749, 0.8125, 0.8014, 0.9375, 0.8014, 0.9375, 0.9749, 0.875, 0.9749, 0.875, 0.8014, 1.0, 0.8014, 1.0, 0.9749, 0.9375, 0.9749, 0.9375, 0.8014, 0.0625, 0.9749, 0.0625, 0.9875, 0.0, 0.9875, 0.0, 0.9749, 0.125, 0.9749, 0.125, 0.9875, 0.0625, 0.9875, 0.0625, 0.9749, 0.1875, 0.9749, 0.1875, 0.9875, 0.125, 0.9875, 0.125, 0.9749, 0.25, 0.9749, 0.25, 0.9875, 0.1875, 0.9875, 0.1875, 0.9749, 0.3125, 0.9749, 0.3125, 0.9875, 0.25, 0.9875, 0.25, 0.9749, 0.375, 0.9749, 0.375, 0.9875, 0.3125, 0.9875, 0.3125, 0.9749, 0.4375, 0.9749, 0.4375, 0.9875, 0.375, 0.9875, 0.375, 0.9749, 0.5, 0.9749, 0.5, 0.9875, 0.4375, 0.9875, 0.4375, 0.9749, 0.5625, 0.9749, 0.5625, 0.9875, 0.5, 0.9875, 0.5, 0.9749, 0.625, 0.9749, 0.625, 0.9875, 0.5625, 0.9875, 0.5625, 0.9749, 0.6875, 0.9749, 0.6875, 0.9875, 0.625, 0.9875, 0.625, 0.9749, 0.75, 0.9749, 0.75, 0.9875, 0.6875, 0.9875, 0.6875, 0.9749, 0.8125, 0.9749, 0.8125, 0.9875, 0.75, 0.9875, 0.75, 0.9749, 0.875, 0.9749, 0.875, 0.9875, 0.8125, 0.9875, 0.8125, 0.9749, 0.9375, 0.9749, 0.9375, 0.9875, 0.875, 0.9875, 0.875, 0.9749, 1.0, 0.9749, 1.0, 0.9875, 0.9375, 0.9875, 0.9375, 0.9749])
me_cube.materials.append(mat_sword_mat)
me_cube.materials.append(mat_hilt_mat)
me_cube.use_remesh_preserve_volume = False
me_cube.use_remesh_preserve_attributes = False
me_cube.use_mirror_vertex_groups = False
me_cube.update()

# ---- objects
ob_sword = bpy.data.objects.new('Sword', me_cube)

# ---- transforms, parenting, visibility, modifiers, constraints
ob_sword.location = (0.0, 0.0, 0.4468)
ob_sword.lock_rotations_4d = False
ob_sword.empty_display_type = 'ARROWS'
ob_sword.lineart.crease_threshold = 0.0
_m = ob_sword.modifiers.new('Auto Smooth', 'NODES')
_m.node_group = ng_auto_smooth
_gi = [s.identifier for s in ng_auto_smooth.interface.items_tree if s.item_type == 'SOCKET' and s.in_out == 'INPUT']
_m[_gi[1]] = 0.5236  # Angle

# ---- collection membership
col_collection.objects.link(ob_sword)

# ---- scene / render settings (as saved in the file)
scene.frame_start = 1; scene.frame_end = 250; scene.frame_set(1)
scene.render.engine = 'BLENDER_EEVEE_NEXT'
scene.cycles.use_denoising = False
scene.cycles.samples = 128
scene.cycles.sampling_pattern = 'TABULATED_SOBOL'
scene.cycles.use_adaptive_sampling = False
scene.cycles.use_light_tree = False
scene.view_settings.view_transform = 'Filmic'
bpy.context.view_layer.update()

# ---- added for rendering (the .blend has no active camera and no usable light): camera, sun
cam_auto = bpy.data.cameras.new('AutoCamera')
cam_auto.lens = 50.0
cam_auto.sensor_width = 36.0
cam_auto.clip_end = 1000.0
ob_auto_camera = bpy.data.objects.new('AutoCamera', cam_auto)
scene.collection.objects.link(ob_auto_camera)
ob_auto_camera.location = (3.04969, -3.65963, 4.05907)
ob_auto_camera.rotation_euler = (1.09748, -7.21219e-08, 0.694738)
scene.camera = ob_auto_camera
light_auto_sun = bpy.data.lights.new('AutoSun', 'SUN')
light_auto_sun.energy = 3.0
light_auto_sun.angle = 0.0523599
ob_auto_sun = bpy.data.objects.new('AutoSun', light_auto_sun)
scene.collection.objects.link(ob_auto_sun)
ob_auto_sun.rotation_euler = (0.872665, 0.174533, 0.523599)
bpy.context.view_layer.update()
